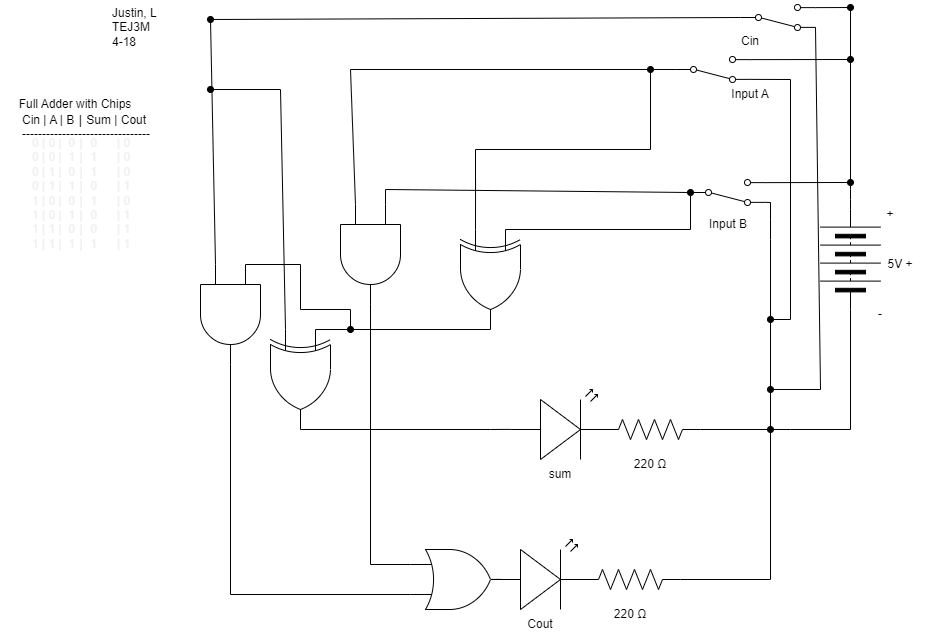

The diagram above was exported from draw.io. Its source (the exported page's mxGraphModel, read from the mxfile embedded in the PNG):
<mxGraphModel dx="2401" dy="1000" grid="1" gridSize="10" guides="1" tooltips="1" connect="1" arrows="1" fold="1" page="1" pageScale="1" pageWidth="850" pageHeight="1100" math="0" shadow="0">
  <root>
    <mxCell id="0" />
    <mxCell id="1" parent="0" />
    <mxCell id="550" style="edgeStyle=none;html=1;exitX=0;exitY=0.25;exitDx=0;exitDy=0;exitPerimeter=0;entryX=0;entryY=0.5;entryDx=0;entryDy=0;endArrow=oval;endFill=1;rounded=0;startArrow=none;startFill=0;" parent="1" target="554" edge="1">
      <mxGeometry relative="1" as="geometry">
        <Array as="points">
          <mxPoint x="450" y="270" />
        </Array>
        <mxPoint x="265" y="270" as="sourcePoint" />
      </mxGeometry>
    </mxCell>
    <mxCell id="551" style="edgeStyle=none;rounded=0;html=1;endArrow=oval;endFill=1;startArrow=none;startFill=0;" parent="1" edge="1">
      <mxGeometry relative="1" as="geometry">
        <mxPoint x="530" y="470" as="targetPoint" />
        <mxPoint x="530" y="260" as="sourcePoint" />
        <Array as="points">
          <mxPoint x="530" y="280" />
        </Array>
      </mxGeometry>
    </mxCell>
    <mxCell id="552" style="edgeStyle=none;html=1;exitX=1;exitY=0.12;exitDx=0;exitDy=0;endArrow=oval;endFill=1;startArrow=none;startFill=0;" parent="1" source="554" edge="1">
      <mxGeometry relative="1" as="geometry">
        <mxPoint x="610" y="223" as="targetPoint" />
      </mxGeometry>
    </mxCell>
    <mxCell id="553" style="edgeStyle=none;rounded=0;jumpStyle=none;html=1;exitX=1;exitY=0.88;exitDx=0;exitDy=0;strokeColor=default;strokeWidth=1;startArrow=none;startFill=0;endArrow=none;endFill=0;endSize=6;" parent="1" source="554" edge="1">
      <mxGeometry relative="1" as="geometry">
        <mxPoint x="530" y="256.8837209302326" as="targetPoint" />
        <Array as="points">
          <mxPoint x="530" y="243" />
          <mxPoint x="530" y="260" />
        </Array>
      </mxGeometry>
    </mxCell>
    <mxCell id="554" value="" style="shape=mxgraph.electrical.electro-mechanical.twoWaySwitch;aspect=fixed;elSwitchState=2;flipV=1;" parent="1" vertex="1">
      <mxGeometry x="450" y="220" width="75" height="26" as="geometry" />
    </mxCell>
    <mxCell id="555" style="edgeStyle=none;html=1;exitX=0;exitY=0.57;exitDx=0;exitDy=0;exitPerimeter=0;endArrow=none;endFill=0;entryX=1;entryY=0.5;entryDx=0;entryDy=0;entryPerimeter=0;" parent="1" source="556" edge="1">
      <mxGeometry relative="1" as="geometry">
        <mxPoint x="250" y="470" as="targetPoint" />
      </mxGeometry>
    </mxCell>
    <mxCell id="556" value="" style="verticalLabelPosition=bottom;shadow=0;dashed=0;align=center;html=1;verticalAlign=top;shape=mxgraph.electrical.opto_electronics.led_2;pointerEvents=1;" parent="1" vertex="1">
      <mxGeometry x="270" y="430" width="100" height="70" as="geometry" />
    </mxCell>
    <mxCell id="557" style="edgeStyle=none;rounded=0;html=1;startArrow=none;startFill=0;endArrow=none;endFill=0;" parent="1" source="558" edge="1">
      <mxGeometry relative="1" as="geometry">
        <mxPoint x="550" y="470" as="targetPoint" />
      </mxGeometry>
    </mxCell>
    <mxCell id="558" value="" style="pointerEvents=1;verticalLabelPosition=bottom;shadow=0;dashed=0;align=center;html=1;verticalAlign=top;shape=mxgraph.electrical.resistors.resistor_2;" parent="1" vertex="1">
      <mxGeometry x="360" y="460" width="100" height="20" as="geometry" />
    </mxCell>
    <mxCell id="559" style="edgeStyle=none;rounded=0;html=1;exitX=1;exitY=0.5;exitDx=0;exitDy=0;startArrow=none;startFill=0;endArrow=none;endFill=0;" parent="1" source="561" edge="1">
      <mxGeometry relative="1" as="geometry">
        <mxPoint x="550" y="470" as="targetPoint" />
        <mxPoint x="560" y="380" as="sourcePoint" />
        <Array as="points">
          <mxPoint x="610" y="470" />
        </Array>
      </mxGeometry>
    </mxCell>
    <mxCell id="560" style="edgeStyle=none;html=1;exitX=0;exitY=0.5;exitDx=0;exitDy=0;endArrow=none;endFill=0;" parent="1" source="561" edge="1">
      <mxGeometry relative="1" as="geometry">
        <mxPoint x="610" y="50" as="targetPoint" />
        <Array as="points">
          <mxPoint x="610" y="230" />
        </Array>
      </mxGeometry>
    </mxCell>
    <mxCell id="561" value="" style="pointerEvents=1;verticalLabelPosition=bottom;shadow=0;dashed=0;align=center;html=1;verticalAlign=top;shape=mxgraph.electrical.miscellaneous.batteryStack;rotation=90;flipV=0;flipH=1;" parent="1" vertex="1">
      <mxGeometry x="560" y="270" width="100" height="60" as="geometry" />
    </mxCell>
    <mxCell id="562" value="&lt;div style=&quot;&quot;&gt;Cin | A | B┃Sum | Cout&lt;/div&gt;&lt;div style=&quot;&quot;&gt;--------------------------------&lt;/div&gt;&lt;div style=&quot;&quot;&gt;&lt;br&gt;&lt;/div&gt;" style="text;strokeColor=none;align=left;fillColor=none;html=1;verticalAlign=middle;whiteSpace=wrap;rounded=0;" parent="1" vertex="1">
      <mxGeometry x="-220" y="120" width="130" height="109" as="geometry" />
    </mxCell>
    <mxCell id="563" value="Justin, L&lt;br&gt;TEJ3M&lt;br&gt;4-18&lt;br&gt;&lt;span style=&quot;color: rgba(0, 0, 0, 0); font-family: monospace; font-size: 0px;&quot;&gt;%3CmxGraphModel%3E%3Croot%3E%3CmxCell%20id%3D%220%22%2F%3E%3CmxCell%20id%3D%221%22%20parent%3D%220%22%2F%3E%3CmxCell%20id%3D%222%22%20value%3D%225%20V%22%20style%3D%22text%3BstrokeColor%3Dnone%3Balign%3Dcenter%3BfillColor%3Dnone%3Bhtml%3D1%3BverticalAlign%3Dmiddle%3BwhiteSpace%3Dwrap%3Brounded%3D0%3B%22%20vertex%3D%221%22%20parent%3D%221%22%3E%3CmxGeometry%20x%3D%22550%22%20y%3D%22275%22%20width%3D%2260%22%20height%3D%2230%22%20as%3D%22geometry%22%2F%3E%3C%2FmxCell%3E%3C%2Froot%3E%3C%2FmxGraphModel%3E&lt;/span&gt;" style="text;strokeColor=none;align=left;fillColor=none;html=1;verticalAlign=middle;whiteSpace=wrap;rounded=0;" parent="1" vertex="1">
      <mxGeometry x="-130" y="60" width="60" height="30" as="geometry" />
    </mxCell>
    <mxCell id="564" value="5V +" style="text;strokeColor=none;align=center;fillColor=none;html=1;verticalAlign=middle;whiteSpace=wrap;rounded=0;" parent="1" vertex="1">
      <mxGeometry x="630" y="290" width="60" height="30" as="geometry" />
    </mxCell>
    <mxCell id="565" value="220 Ω" style="text;strokeColor=none;align=center;fillColor=none;html=1;verticalAlign=middle;whiteSpace=wrap;rounded=0;labelBackgroundColor=none;" parent="1" vertex="1">
      <mxGeometry x="380" y="490" width="60" height="30" as="geometry" />
    </mxCell>
    <mxCell id="566" value="Input B" style="text;strokeColor=none;align=center;fillColor=none;html=1;verticalAlign=middle;whiteSpace=wrap;rounded=0;labelBackgroundColor=none;" parent="1" vertex="1">
      <mxGeometry x="457.5" y="250" width="60" height="30" as="geometry" />
    </mxCell>
    <mxCell id="567" value="sum" style="text;strokeColor=none;align=center;fillColor=none;html=1;verticalAlign=middle;whiteSpace=wrap;rounded=0;labelBackgroundColor=none;" parent="1" vertex="1">
      <mxGeometry x="290" y="500" width="60" height="30" as="geometry" />
    </mxCell>
    <mxCell id="568" value="+" style="text;strokeColor=none;align=center;fillColor=none;html=1;verticalAlign=middle;whiteSpace=wrap;rounded=0;" parent="1" vertex="1">
      <mxGeometry x="620" y="240" width="60" height="30" as="geometry" />
    </mxCell>
    <mxCell id="569" value="-" style="text;strokeColor=none;align=center;fillColor=none;html=1;verticalAlign=middle;whiteSpace=wrap;rounded=0;" parent="1" vertex="1">
      <mxGeometry x="610" y="340" width="60" height="30" as="geometry" />
    </mxCell>
    <mxCell id="570" value="Input A" style="text;strokeColor=none;align=center;fillColor=none;html=1;verticalAlign=middle;whiteSpace=wrap;rounded=0;labelBackgroundColor=none;" parent="1" vertex="1">
      <mxGeometry x="480" y="120" width="60" height="30" as="geometry" />
    </mxCell>
    <mxCell id="571" style="edgeStyle=none;html=1;endArrow=oval;endFill=1;rounded=0;startArrow=none;startFill=0;strokeColor=default;strokeWidth=1;endSize=6;jumpStyle=none;" parent="1" edge="1">
      <mxGeometry relative="1" as="geometry">
        <mxPoint x="530" y="360" as="targetPoint" />
        <mxPoint x="550" y="120" as="sourcePoint" />
        <Array as="points">
          <mxPoint x="550" y="360" />
          <mxPoint x="530" y="360" />
        </Array>
      </mxGeometry>
    </mxCell>
    <mxCell id="572" style="edgeStyle=none;rounded=0;html=1;exitX=1;exitY=0.88;exitDx=0;exitDy=0;startArrow=none;startFill=0;endArrow=none;endFill=0;" parent="1" source="575" edge="1">
      <mxGeometry relative="1" as="geometry">
        <mxPoint x="550" y="120" as="targetPoint" />
      </mxGeometry>
    </mxCell>
    <mxCell id="573" style="edgeStyle=none;rounded=0;jumpStyle=none;html=1;exitX=1;exitY=0.12;exitDx=0;exitDy=0;strokeColor=default;strokeWidth=1;startArrow=none;startFill=0;endArrow=oval;endFill=1;endSize=6;" parent="1" source="575" edge="1">
      <mxGeometry relative="1" as="geometry">
        <mxPoint x="610" y="100" as="targetPoint" />
      </mxGeometry>
    </mxCell>
    <mxCell id="574" style="edgeStyle=none;rounded=0;html=1;endArrow=none;endFill=0;startArrow=oval;startFill=1;" parent="1" edge="1">
      <mxGeometry relative="1" as="geometry">
        <mxPoint x="235" y="230" as="targetPoint" />
        <Array as="points">
          <mxPoint x="410" y="190" />
          <mxPoint x="235" y="190" />
        </Array>
        <mxPoint x="410" y="110" as="sourcePoint" />
      </mxGeometry>
    </mxCell>
    <mxCell id="602" style="edgeStyle=none;html=1;exitX=0;exitY=0.5;exitDx=0;exitDy=0;startArrow=none;startFill=0;endArrow=none;endFill=0;" parent="1" source="575" edge="1">
      <mxGeometry relative="1" as="geometry">
        <mxPoint x="410" y="110" as="targetPoint" />
      </mxGeometry>
    </mxCell>
    <mxCell id="608" style="edgeStyle=none;rounded=0;html=1;exitX=0;exitY=0.5;exitDx=0;exitDy=0;startArrow=none;startFill=0;endArrow=none;endFill=0;fillColor=none;" parent="1" source="575" edge="1">
      <mxGeometry relative="1" as="geometry">
        <mxPoint x="110" y="110" as="targetPoint" />
      </mxGeometry>
    </mxCell>
    <mxCell id="575" value="" style="shape=mxgraph.electrical.electro-mechanical.twoWaySwitch;aspect=fixed;elSwitchState=2;flipV=1;" parent="1" vertex="1">
      <mxGeometry x="435" y="97" width="75" height="26" as="geometry" />
    </mxCell>
    <mxCell id="576" value="" style="edgeStyle=none;orthogonalLoop=1;jettySize=auto;html=1;rounded=0;strokeColor=default;strokeWidth=1;startArrow=none;startFill=0;endArrow=none;endFill=0;endSize=6;jumpStyle=none;" parent="1" edge="1">
      <mxGeometry width="80" relative="1" as="geometry">
        <mxPoint x="530" y="260" as="sourcePoint" />
        <mxPoint x="530" y="260" as="targetPoint" />
        <Array as="points" />
      </mxGeometry>
    </mxCell>
    <mxCell id="583" style="edgeStyle=none;html=1;exitX=0;exitY=0.75;exitDx=0;exitDy=0;exitPerimeter=0;endArrow=none;endFill=0;" parent="1" edge="1">
      <mxGeometry relative="1" as="geometry">
        <mxPoint x="235.0625" y="220" as="targetPoint" />
        <mxPoint x="235" y="270" as="sourcePoint" />
      </mxGeometry>
    </mxCell>
    <mxCell id="630" style="edgeStyle=none;rounded=0;html=1;exitX=1;exitY=0.5;exitDx=0;exitDy=0;exitPerimeter=0;entryX=0;entryY=0.25;entryDx=0;entryDy=0;entryPerimeter=0;startArrow=none;startFill=0;endArrow=none;endFill=0;" parent="1" source="585" target="616" edge="1">
      <mxGeometry relative="1" as="geometry" />
    </mxCell>
    <mxCell id="585" value="" style="verticalLabelPosition=bottom;shadow=0;dashed=0;align=center;html=1;verticalAlign=top;shape=mxgraph.electrical.logic_gates.logic_gate;operation=xor;rotation=90;" parent="1" vertex="1">
      <mxGeometry x="200" y="290" width="100" height="60" as="geometry" />
    </mxCell>
    <mxCell id="595" value="" style="verticalLabelPosition=bottom;shadow=0;dashed=0;align=center;html=1;verticalAlign=top;shape=mxgraph.electrical.opto_electronics.led_2;pointerEvents=1;" parent="1" vertex="1">
      <mxGeometry x="250" y="580" width="100" height="70" as="geometry" />
    </mxCell>
    <mxCell id="596" style="edgeStyle=none;rounded=0;html=1;startArrow=none;startFill=0;endArrow=none;endFill=0;" parent="1" source="597" edge="1">
      <mxGeometry relative="1" as="geometry">
        <mxPoint x="530" y="620" as="targetPoint" />
      </mxGeometry>
    </mxCell>
    <mxCell id="597" value="" style="pointerEvents=1;verticalLabelPosition=bottom;shadow=0;dashed=0;align=center;html=1;verticalAlign=top;shape=mxgraph.electrical.resistors.resistor_2;" parent="1" vertex="1">
      <mxGeometry x="340" y="610" width="100" height="20" as="geometry" />
    </mxCell>
    <mxCell id="598" value="220 Ω" style="text;strokeColor=none;align=center;fillColor=none;html=1;verticalAlign=middle;whiteSpace=wrap;rounded=0;labelBackgroundColor=none;" parent="1" vertex="1">
      <mxGeometry x="360" y="640" width="60" height="30" as="geometry" />
    </mxCell>
    <mxCell id="599" value="Cout" style="text;strokeColor=none;align=center;fillColor=none;html=1;verticalAlign=middle;whiteSpace=wrap;rounded=0;labelBackgroundColor=none;" parent="1" vertex="1">
      <mxGeometry x="270" y="650" width="60" height="30" as="geometry" />
    </mxCell>
    <mxCell id="600" value="" style="edgeStyle=none;orthogonalLoop=1;jettySize=auto;html=1;endArrow=none;endFill=0;" parent="1" edge="1">
      <mxGeometry width="80" relative="1" as="geometry">
        <mxPoint x="530" y="463.60009765625" as="sourcePoint" />
        <mxPoint x="530" y="620" as="targetPoint" />
        <Array as="points" />
      </mxGeometry>
    </mxCell>
    <mxCell id="604" value="" style="edgeStyle=none;orthogonalLoop=1;jettySize=auto;html=1;endArrow=none;endFill=0;" parent="1" target="603" edge="1">
      <mxGeometry width="80" relative="1" as="geometry">
        <mxPoint x="130" y="340" as="sourcePoint" />
        <mxPoint x="130" y="620" as="targetPoint" />
        <Array as="points" />
      </mxGeometry>
    </mxCell>
    <mxCell id="605" style="edgeStyle=none;html=1;exitX=0;exitY=0.25;exitDx=0;exitDy=0;exitPerimeter=0;entryX=0;entryY=0.5;entryDx=0;entryDy=0;startArrow=none;startFill=0;endArrow=none;endFill=0;rounded=0;" parent="1" source="603" target="554" edge="1">
      <mxGeometry relative="1" as="geometry">
        <Array as="points">
          <mxPoint x="145" y="230" />
        </Array>
      </mxGeometry>
    </mxCell>
    <mxCell id="609" style="edgeStyle=none;rounded=0;html=1;exitX=0;exitY=0.75;exitDx=0;exitDy=0;exitPerimeter=0;startArrow=none;startFill=0;endArrow=none;endFill=0;fillColor=none;strokeColor=default;" parent="1" source="603" edge="1">
      <mxGeometry relative="1" as="geometry">
        <mxPoint x="110" y="110" as="targetPoint" />
      </mxGeometry>
    </mxCell>
    <mxCell id="603" value="" style="verticalLabelPosition=bottom;shadow=0;dashed=0;align=center;html=1;verticalAlign=top;shape=mxgraph.electrical.logic_gates.logic_gate;operation=and;rotation=90;" parent="1" vertex="1">
      <mxGeometry x="80" y="265" width="100" height="60" as="geometry" />
    </mxCell>
    <mxCell id="611" value="" style="edgeStyle=none;html=1;exitX=0;exitY=0.57;exitDx=0;exitDy=0;exitPerimeter=0;endArrow=none;endFill=0;" parent="1" source="595" edge="1">
      <mxGeometry relative="1" as="geometry">
        <mxPoint x="260" y="619.875" as="targetPoint" />
        <mxPoint x="250" y="619.9000000000001" as="sourcePoint" />
      </mxGeometry>
    </mxCell>
    <mxCell id="614" style="edgeStyle=none;html=1;entryX=1;entryY=0.5;entryDx=0;entryDy=0;entryPerimeter=0;endArrow=none;endFill=0;exitX=0;exitY=0.25;exitDx=0;exitDy=0;exitPerimeter=0;rounded=0;" parent="1" source="612" target="603" edge="1">
      <mxGeometry relative="1" as="geometry">
        <mxPoint x="130" y="600" as="sourcePoint" />
        <Array as="points">
          <mxPoint x="130" y="605" />
        </Array>
      </mxGeometry>
    </mxCell>
    <mxCell id="612" value="" style="verticalLabelPosition=bottom;shadow=0;dashed=0;align=center;html=1;verticalAlign=top;shape=mxgraph.electrical.logic_gates.logic_gate;operation=or;" parent="1" vertex="1">
      <mxGeometry x="170" y="590" width="100" height="60" as="geometry" />
    </mxCell>
    <mxCell id="628" style="edgeStyle=none;rounded=0;html=1;exitX=1;exitY=0.5;exitDx=0;exitDy=0;exitPerimeter=0;entryX=0;entryY=0.75;entryDx=0;entryDy=0;entryPerimeter=0;startArrow=none;startFill=0;endArrow=none;endFill=0;" parent="1" source="613" target="612" edge="1">
      <mxGeometry relative="1" as="geometry">
        <Array as="points">
          <mxPoint x="-10" y="635" />
        </Array>
      </mxGeometry>
    </mxCell>
    <mxCell id="629" style="edgeStyle=none;rounded=0;html=1;exitX=0;exitY=0.75;exitDx=0;exitDy=0;exitPerimeter=0;startArrow=none;startFill=0;endArrow=none;endFill=0;" parent="1" source="613" edge="1">
      <mxGeometry relative="1" as="geometry">
        <mxPoint x="-30.000000000000227" y="60" as="targetPoint" />
      </mxGeometry>
    </mxCell>
    <mxCell id="631" style="edgeStyle=none;rounded=0;html=1;exitX=0;exitY=0.25;exitDx=0;exitDy=0;exitPerimeter=0;startArrow=none;startFill=0;endArrow=oval;endFill=1;" parent="1" source="613" edge="1">
      <mxGeometry relative="1" as="geometry">
        <mxPoint x="110" y="370" as="targetPoint" />
        <Array as="points">
          <mxPoint x="60" y="305" />
          <mxPoint x="60" y="350" />
          <mxPoint x="110" y="350" />
        </Array>
      </mxGeometry>
    </mxCell>
    <mxCell id="613" value="" style="verticalLabelPosition=bottom;shadow=0;dashed=0;align=center;html=1;verticalAlign=top;shape=mxgraph.electrical.logic_gates.logic_gate;operation=and;rotation=90;" parent="1" vertex="1">
      <mxGeometry x="-60" y="325" width="100" height="60" as="geometry" />
    </mxCell>
    <mxCell id="617" style="edgeStyle=none;rounded=0;html=1;exitX=1;exitY=0.5;exitDx=0;exitDy=0;exitPerimeter=0;endArrow=none;endFill=0;" parent="1" source="616" edge="1">
      <mxGeometry relative="1" as="geometry">
        <mxPoint x="250" y="470" as="targetPoint" />
      </mxGeometry>
    </mxCell>
    <mxCell id="632" style="edgeStyle=none;rounded=0;html=1;exitX=0;exitY=0.75;exitDx=0;exitDy=0;exitPerimeter=0;startArrow=none;startFill=0;endArrow=oval;endFill=1;" parent="1" source="616" edge="1">
      <mxGeometry relative="1" as="geometry">
        <mxPoint x="-30" y="130" as="targetPoint" />
        <Array as="points">
          <mxPoint x="40" y="130" />
        </Array>
      </mxGeometry>
    </mxCell>
    <mxCell id="616" value="" style="verticalLabelPosition=bottom;shadow=0;dashed=0;align=center;html=1;verticalAlign=top;shape=mxgraph.electrical.logic_gates.logic_gate;operation=xor;rotation=90;" parent="1" vertex="1">
      <mxGeometry x="10" y="390" width="100" height="60" as="geometry" />
    </mxCell>
    <mxCell id="622" style="edgeStyle=none;rounded=0;html=1;exitX=1;exitY=0.88;exitDx=0;exitDy=0;endArrow=oval;endFill=1;startArrow=none;startFill=0;" parent="1" source="620" edge="1">
      <mxGeometry relative="1" as="geometry">
        <mxPoint x="530" y="430" as="targetPoint" />
        <Array as="points">
          <mxPoint x="580" y="430" />
        </Array>
      </mxGeometry>
    </mxCell>
    <mxCell id="623" style="edgeStyle=none;rounded=0;html=1;exitX=1;exitY=0.12;exitDx=0;exitDy=0;startArrow=none;startFill=0;endArrow=oval;endFill=1;" parent="1" source="620" edge="1">
      <mxGeometry relative="1" as="geometry">
        <mxPoint x="610" y="48" as="targetPoint" />
      </mxGeometry>
    </mxCell>
    <mxCell id="625" style="edgeStyle=none;rounded=0;html=1;exitX=0;exitY=0.5;exitDx=0;exitDy=0;startArrow=none;startFill=0;endArrow=oval;endFill=1;" parent="1" source="620" edge="1">
      <mxGeometry relative="1" as="geometry">
        <mxPoint x="-30" y="60" as="targetPoint" />
      </mxGeometry>
    </mxCell>
    <mxCell id="620" value="" style="shape=mxgraph.electrical.electro-mechanical.twoWaySwitch;aspect=fixed;elSwitchState=2;flipV=1;flipH=0;" parent="1" vertex="1">
      <mxGeometry x="500" y="45" width="75" height="26" as="geometry" />
    </mxCell>
    <mxCell id="633" value="Cin" style="text;strokeColor=none;align=center;fillColor=none;html=1;verticalAlign=middle;whiteSpace=wrap;rounded=0;labelBackgroundColor=none;" parent="1" vertex="1">
      <mxGeometry x="480" y="67" width="60" height="30" as="geometry" />
    </mxCell>
    <mxCell id="635" value="&lt;div style=&quot;border-color: rgb(0, 0, 0); color: rgb(240, 240, 240); font-family: Helvetica; font-size: 12px; font-style: normal; font-variant-ligatures: normal; font-variant-caps: normal; font-weight: 400; letter-spacing: normal; orphans: 2; text-align: left; text-indent: 0px; text-transform: none; widows: 2; word-spacing: 0px; -webkit-text-stroke-width: 0px; text-decoration-thickness: initial; text-decoration-style: initial; text-decoration-color: initial;&quot;&gt;0 | 0 |&amp;nbsp; 0┃ 0&amp;nbsp; &amp;nbsp; &amp;nbsp; | 0&lt;/div&gt;&lt;div style=&quot;border-color: rgb(0, 0, 0); color: rgb(240, 240, 240); font-family: Helvetica; font-size: 12px; font-style: normal; font-variant-ligatures: normal; font-variant-caps: normal; font-weight: 400; letter-spacing: normal; orphans: 2; text-align: left; text-indent: 0px; text-transform: none; widows: 2; word-spacing: 0px; -webkit-text-stroke-width: 0px; text-decoration-thickness: initial; text-decoration-style: initial; text-decoration-color: initial;&quot;&gt;0 | 0 |&amp;nbsp; 1┃ 1&amp;nbsp; &amp;nbsp; &amp;nbsp; | 0&lt;/div&gt;&lt;div style=&quot;border-color: rgb(0, 0, 0); color: rgb(240, 240, 240); font-family: Helvetica; font-size: 12px; font-style: normal; font-variant-ligatures: normal; font-variant-caps: normal; font-weight: 400; letter-spacing: normal; orphans: 2; text-align: left; text-indent: 0px; text-transform: none; widows: 2; word-spacing: 0px; -webkit-text-stroke-width: 0px; text-decoration-thickness: initial; text-decoration-style: initial; text-decoration-color: initial;&quot;&gt;0 | 1 |&amp;nbsp; 0┃ 1&amp;nbsp; &amp;nbsp; &amp;nbsp; | 0&lt;/div&gt;&lt;div style=&quot;border-color: rgb(0, 0, 0); color: rgb(240, 240, 240); font-family: Helvetica; font-size: 12px; font-style: normal; font-variant-ligatures: normal; font-variant-caps: normal; font-weight: 400; letter-spacing: normal; orphans: 2; text-align: left; text-indent: 0px; text-transform: none; widows: 2; word-spacing: 0px; -webkit-text-stroke-width: 0px; text-decoration-thickness: initial; text-decoration-style: initial; text-decoration-color: initial;&quot;&gt;0 | 1 |&amp;nbsp; 1┃ 0&amp;nbsp; &amp;nbsp; &amp;nbsp; | 1&lt;/div&gt;&lt;div style=&quot;border-color: rgb(0, 0, 0); color: rgb(240, 240, 240); font-family: Helvetica; font-size: 12px; font-style: normal; font-variant-ligatures: normal; font-variant-caps: normal; font-weight: 400; letter-spacing: normal; orphans: 2; text-align: left; text-indent: 0px; text-transform: none; widows: 2; word-spacing: 0px; -webkit-text-stroke-width: 0px; text-decoration-thickness: initial; text-decoration-style: initial; text-decoration-color: initial;&quot;&gt;1 | 0 |&amp;nbsp; 0┃ 1&amp;nbsp; &amp;nbsp; &amp;nbsp; | 0&lt;/div&gt;&lt;div style=&quot;border-color: rgb(0, 0, 0); color: rgb(240, 240, 240); font-family: Helvetica; font-size: 12px; font-style: normal; font-variant-ligatures: normal; font-variant-caps: normal; font-weight: 400; letter-spacing: normal; orphans: 2; text-align: left; text-indent: 0px; text-transform: none; widows: 2; word-spacing: 0px; -webkit-text-stroke-width: 0px; text-decoration-thickness: initial; text-decoration-style: initial; text-decoration-color: initial;&quot;&gt;1 | 0 |&amp;nbsp; 1┃ 0&amp;nbsp; &amp;nbsp; &amp;nbsp; | 1&lt;/div&gt;&lt;div style=&quot;border-color: rgb(0, 0, 0); color: rgb(240, 240, 240); font-family: Helvetica; font-size: 12px; font-style: normal; font-variant-ligatures: normal; font-variant-caps: normal; font-weight: 400; letter-spacing: normal; orphans: 2; text-align: left; text-indent: 0px; text-transform: none; widows: 2; word-spacing: 0px; -webkit-text-stroke-width: 0px; text-decoration-thickness: initial; text-decoration-style: initial; text-decoration-color: initial;&quot;&gt;1 | 1 |&amp;nbsp; 0┃ 0&amp;nbsp; &amp;nbsp; &amp;nbsp; | 1&lt;/div&gt;&lt;div style=&quot;border-color: rgb(0, 0, 0); color: rgb(240, 240, 240); font-family: Helvetica; font-size: 12px; font-style: normal; font-variant-ligatures: normal; font-variant-caps: normal; font-weight: 400; letter-spacing: normal; orphans: 2; text-align: left; text-indent: 0px; text-transform: none; widows: 2; word-spacing: 0px; -webkit-text-stroke-width: 0px; text-decoration-thickness: initial; text-decoration-style: initial; text-decoration-color: initial;&quot;&gt;1 | 1 |&amp;nbsp; 1┃ 1&amp;nbsp; &amp;nbsp; &amp;nbsp; | 1&lt;/div&gt;" style="text;whiteSpace=wrap;html=1;" parent="1" vertex="1">
      <mxGeometry x="-210" y="170" width="110" height="140" as="geometry" />
    </mxCell>
    <mxCell id="636" value="Full Adder with Chips" style="text;strokeColor=none;align=center;fillColor=none;html=1;verticalAlign=middle;whiteSpace=wrap;rounded=0;labelBackgroundColor=none;" parent="1" vertex="1">
      <mxGeometry x="-240" y="130" width="150" height="30" as="geometry" />
    </mxCell>
  </root>
</mxGraphModel>